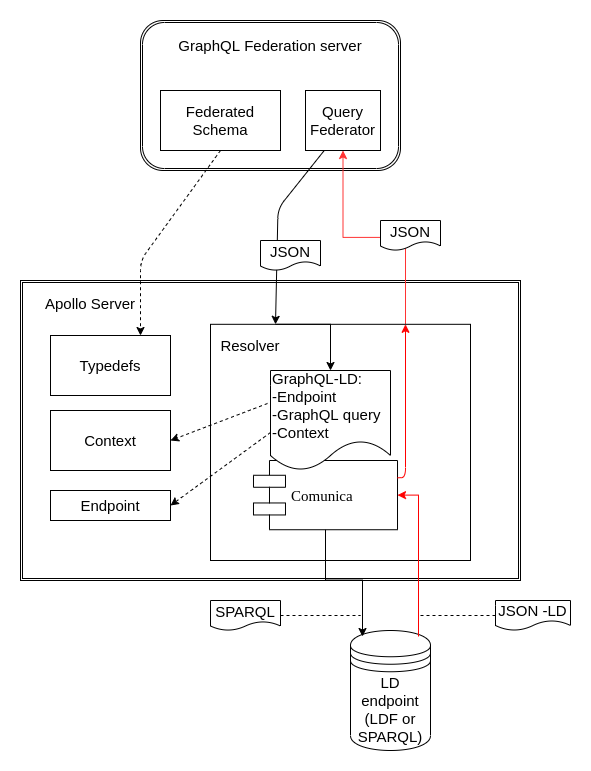

The diagram above was exported from draw.io. Its source (the exported page's mxGraphModel, read from the mxfile embedded in the PNG):
<mxGraphModel dx="1422" dy="784" grid="1" gridSize="10" guides="1" tooltips="1" connect="1" arrows="1" fold="1" page="1" pageScale="1" pageWidth="1169" pageHeight="827" math="0" shadow="0">
  <root>
    <mxCell id="0" />
    <mxCell id="1" parent="0" />
    <mxCell id="29Xx2_PFLxbPqXbQ4czn-26" value="" style="shape=ext;double=1;rounded=0;whiteSpace=wrap;html=1;align=left;" parent="1" vertex="1">
      <mxGeometry x="330" y="290" width="500" height="300" as="geometry" />
    </mxCell>
    <mxCell id="29Xx2_PFLxbPqXbQ4czn-2" value="&lt;font style=&quot;font-size: 13px&quot;&gt;LD&lt;br style=&quot;font-size: 13px&quot;&gt;endpoint&lt;br style=&quot;font-size: 13px&quot;&gt;(LDF or SPARQL)&lt;/font&gt;" style="shape=datastore;whiteSpace=wrap;html=1;" parent="1" vertex="1">
      <mxGeometry x="660" y="640" width="80" height="120" as="geometry" />
    </mxCell>
    <mxCell id="29Xx2_PFLxbPqXbQ4czn-9" value="SPARQL" style="shape=document;whiteSpace=wrap;html=1;boundedLbl=1;" parent="1" vertex="1">
      <mxGeometry x="520" y="610" width="70" height="30" as="geometry" />
    </mxCell>
    <mxCell id="29Xx2_PFLxbPqXbQ4czn-11" value="JSON -LD" style="shape=document;whiteSpace=wrap;html=1;boundedLbl=1;size=0.3333333333333333;" parent="1" vertex="1">
      <mxGeometry x="805" y="610" width="75" height="30" as="geometry" />
    </mxCell>
    <mxCell id="29Xx2_PFLxbPqXbQ4czn-16" value="" style="endArrow=none;dashed=1;html=1;exitX=1;exitY=0.5;exitDx=0;exitDy=0;" parent="1" source="29Xx2_PFLxbPqXbQ4czn-9" edge="1">
      <mxGeometry width="50" height="50" relative="1" as="geometry">
        <mxPoint x="170" y="760" as="sourcePoint" />
        <mxPoint x="670" y="625" as="targetPoint" />
      </mxGeometry>
    </mxCell>
    <mxCell id="29Xx2_PFLxbPqXbQ4czn-27" value="Apollo Server" style="text;html=1;strokeColor=none;fillColor=none;align=center;verticalAlign=middle;whiteSpace=wrap;rounded=0;" parent="1" vertex="1">
      <mxGeometry x="340" y="303" width="120" height="20" as="geometry" />
    </mxCell>
    <mxCell id="29Xx2_PFLxbPqXbQ4czn-29" value="Typedefs" style="rounded=0;whiteSpace=wrap;html=1;" parent="1" vertex="1">
      <mxGeometry x="360" y="345" width="120" height="60" as="geometry" />
    </mxCell>
    <mxCell id="29Xx2_PFLxbPqXbQ4czn-37" value="" style="group" parent="1" vertex="1" connectable="0">
      <mxGeometry x="450" y="30" width="260" height="150" as="geometry" />
    </mxCell>
    <mxCell id="29Xx2_PFLxbPqXbQ4czn-28" value="" style="shape=ext;double=1;rounded=1;whiteSpace=wrap;html=1;" parent="29Xx2_PFLxbPqXbQ4czn-37" vertex="1">
      <mxGeometry width="260" height="150" as="geometry" />
    </mxCell>
    <mxCell id="29Xx2_PFLxbPqXbQ4czn-30" value="GraphQL Federation server" style="text;html=1;strokeColor=none;fillColor=none;align=center;verticalAlign=middle;whiteSpace=wrap;rounded=0;" parent="29Xx2_PFLxbPqXbQ4czn-37" vertex="1">
      <mxGeometry x="20" width="220" height="50" as="geometry" />
    </mxCell>
    <mxCell id="29Xx2_PFLxbPqXbQ4czn-32" value="Federated Schema" style="rounded=0;whiteSpace=wrap;html=1;" parent="29Xx2_PFLxbPqXbQ4czn-37" vertex="1">
      <mxGeometry x="20" y="70" width="120" height="60" as="geometry" />
    </mxCell>
    <mxCell id="29Xx2_PFLxbPqXbQ4czn-56" value="Query&lt;br&gt;Federator" style="rounded=0;whiteSpace=wrap;html=1;" parent="29Xx2_PFLxbPqXbQ4czn-37" vertex="1">
      <mxGeometry x="165" y="70" width="75" height="60" as="geometry" />
    </mxCell>
    <mxCell id="29Xx2_PFLxbPqXbQ4czn-43" value="" style="endArrow=classic;html=1;exitX=0.5;exitY=1;exitDx=0;exitDy=0;entryX=0.75;entryY=0;entryDx=0;entryDy=0;dashed=1;" parent="1" source="29Xx2_PFLxbPqXbQ4czn-32" target="29Xx2_PFLxbPqXbQ4czn-29" edge="1">
      <mxGeometry width="50" height="50" relative="1" as="geometry">
        <mxPoint x="880" y="250" as="sourcePoint" />
        <mxPoint x="1085" y="435" as="targetPoint" />
        <Array as="points">
          <mxPoint x="450" y="270" />
        </Array>
      </mxGeometry>
    </mxCell>
    <mxCell id="29Xx2_PFLxbPqXbQ4czn-61" style="edgeStyle=orthogonalEdgeStyle;rounded=0;orthogonalLoop=1;jettySize=auto;html=1;strokeColor=#FF3333;exitX=0.75;exitY=0;exitDx=0;exitDy=0;" parent="1" source="29Xx2_PFLxbPqXbQ4czn-44" target="29Xx2_PFLxbPqXbQ4czn-56" edge="1">
      <mxGeometry relative="1" as="geometry" />
    </mxCell>
    <mxCell id="29Xx2_PFLxbPqXbQ4czn-40" value="Endpoint" style="rounded=0;whiteSpace=wrap;html=1;" parent="1" vertex="1">
      <mxGeometry x="360" y="500" width="120" height="30" as="geometry" />
    </mxCell>
    <mxCell id="29Xx2_PFLxbPqXbQ4czn-39" value="Context" style="rounded=0;whiteSpace=wrap;html=1;" parent="1" vertex="1">
      <mxGeometry x="360" y="420" width="120" height="60" as="geometry" />
    </mxCell>
    <mxCell id="29Xx2_PFLxbPqXbQ4czn-58" value="" style="endArrow=classic;html=1;exitX=0.25;exitY=1;exitDx=0;exitDy=0;entryX=0.25;entryY=0;entryDx=0;entryDy=0;" parent="1" source="29Xx2_PFLxbPqXbQ4czn-56" target="29Xx2_PFLxbPqXbQ4czn-44" edge="1">
      <mxGeometry width="50" height="50" relative="1" as="geometry">
        <mxPoint x="762.5" y="108" as="sourcePoint" />
        <mxPoint x="587.5" y="323" as="targetPoint" />
        <Array as="points">
          <mxPoint x="587.5" y="218" />
        </Array>
      </mxGeometry>
    </mxCell>
    <mxCell id="29Xx2_PFLxbPqXbQ4czn-46" value="JSON" style="shape=document;whiteSpace=wrap;html=1;boundedLbl=1;" parent="1" vertex="1">
      <mxGeometry x="570" y="250" width="60" height="30" as="geometry" />
    </mxCell>
    <mxCell id="29Xx2_PFLxbPqXbQ4czn-50" value="JSON" style="shape=document;whiteSpace=wrap;html=1;boundedLbl=1;" parent="1" vertex="1">
      <mxGeometry x="690" y="230" width="60" height="30" as="geometry" />
    </mxCell>
    <mxCell id="29Xx2_PFLxbPqXbQ4czn-44" value="" style="rounded=0;whiteSpace=wrap;html=1;" parent="1" vertex="1">
      <mxGeometry x="520" y="333.81" width="260" height="236.19" as="geometry" />
    </mxCell>
    <mxCell id="29Xx2_PFLxbPqXbQ4czn-6" value="Comunica" style="shape=component;align=left;spacingLeft=36;rounded=0;shadow=0;comic=0;labelBackgroundColor=none;strokeWidth=1;fontFamily=Verdana;fontSize=12;html=1;" parent="1" vertex="1">
      <mxGeometry x="562.9852631578948" y="470.0023076923077" width="144.02684210526317" height="69.23076923076923" as="geometry" />
    </mxCell>
    <mxCell id="Q6ASZI8gBr2lacjkz5qg-3" value="Resolver" style="text;html=1;strokeColor=none;fillColor=none;align=center;verticalAlign=middle;whiteSpace=wrap;rounded=0;" parent="1" vertex="1">
      <mxGeometry x="540" y="340" width="40" height="30" as="geometry" />
    </mxCell>
    <mxCell id="29Xx2_PFLxbPqXbQ4czn-14" value="" style="endArrow=none;dashed=1;html=1;entryX=0;entryY=0.5;entryDx=0;entryDy=0;" parent="1" target="29Xx2_PFLxbPqXbQ4czn-11" edge="1">
      <mxGeometry width="50" height="50" relative="1" as="geometry">
        <mxPoint x="730" y="625" as="sourcePoint" />
        <mxPoint x="280" y="695" as="targetPoint" />
      </mxGeometry>
    </mxCell>
    <mxCell id="29Xx2_PFLxbPqXbQ4czn-60" style="edgeStyle=orthogonalEdgeStyle;rounded=0;orthogonalLoop=1;jettySize=auto;html=1;exitX=0.85;exitY=0.05;exitDx=0;exitDy=0;exitPerimeter=0;entryX=1;entryY=0.5;entryDx=0;entryDy=0;strokeColor=#FF0000;" parent="1" source="29Xx2_PFLxbPqXbQ4czn-2" target="29Xx2_PFLxbPqXbQ4czn-6" edge="1">
      <mxGeometry relative="1" as="geometry" />
    </mxCell>
    <mxCell id="29Xx2_PFLxbPqXbQ4czn-59" style="edgeStyle=orthogonalEdgeStyle;rounded=0;orthogonalLoop=1;jettySize=auto;html=1;exitX=0.5;exitY=1;exitDx=0;exitDy=0;entryX=0.15;entryY=0.05;entryDx=0;entryDy=0;entryPerimeter=0;" parent="1" source="29Xx2_PFLxbPqXbQ4czn-6" target="29Xx2_PFLxbPqXbQ4czn-2" edge="1">
      <mxGeometry relative="1" as="geometry" />
    </mxCell>
    <mxCell id="29Xx2_PFLxbPqXbQ4czn-3" value="&lt;font style=&quot;font-size: 11px&quot;&gt;GraphQL-LD:&lt;br style=&quot;font-size: 11px&quot;&gt;-Endpoint&lt;br style=&quot;font-size: 11px&quot;&gt;-GraphQL&amp;nbsp;query&lt;br style=&quot;font-size: 11px&quot;&gt;-Context&lt;/font&gt;" style="shape=document;whiteSpace=wrap;html=1;boundedLbl=1;align=left;" parent="1" vertex="1">
      <mxGeometry x="580" y="380" width="120" height="100" as="geometry" />
    </mxCell>
    <mxCell id="Q6ASZI8gBr2lacjkz5qg-7" value="" style="endArrow=classic;html=1;entryX=1;entryY=0.5;entryDx=0;entryDy=0;dashed=1;exitX=-0.025;exitY=0.33;exitDx=0;exitDy=0;exitPerimeter=0;" parent="1" source="29Xx2_PFLxbPqXbQ4czn-3" target="29Xx2_PFLxbPqXbQ4czn-39" edge="1">
      <mxGeometry width="50" height="50" relative="1" as="geometry">
        <mxPoint x="480" y="455" as="sourcePoint" />
        <mxPoint x="530" y="405" as="targetPoint" />
      </mxGeometry>
    </mxCell>
    <mxCell id="Q6ASZI8gBr2lacjkz5qg-8" value="" style="endArrow=classic;html=1;entryX=1;entryY=0.5;entryDx=0;entryDy=0;dashed=1;exitX=0;exitY=0.62;exitDx=0;exitDy=0;exitPerimeter=0;" parent="1" source="29Xx2_PFLxbPqXbQ4czn-3" target="29Xx2_PFLxbPqXbQ4czn-40" edge="1">
      <mxGeometry width="50" height="50" relative="1" as="geometry">
        <mxPoint x="492.03999999999996" y="500.02" as="sourcePoint" />
        <mxPoint x="590.96" y="470" as="targetPoint" />
      </mxGeometry>
    </mxCell>
    <mxCell id="Q6ASZI8gBr2lacjkz5qg-11" style="edgeStyle=orthogonalEdgeStyle;rounded=0;orthogonalLoop=1;jettySize=auto;html=1;exitX=0.25;exitY=0;exitDx=0;exitDy=0;" parent="1" source="29Xx2_PFLxbPqXbQ4czn-44" target="29Xx2_PFLxbPqXbQ4czn-3" edge="1">
      <mxGeometry relative="1" as="geometry">
        <Array as="points">
          <mxPoint x="640" y="334" />
        </Array>
      </mxGeometry>
    </mxCell>
    <mxCell id="Q6ASZI8gBr2lacjkz5qg-13" value="" style="endArrow=classic;html=1;exitX=1;exitY=0.25;exitDx=0;exitDy=0;entryX=0.75;entryY=0;entryDx=0;entryDy=0;strokeColor=#FF0000;" parent="1" source="29Xx2_PFLxbPqXbQ4czn-6" target="29Xx2_PFLxbPqXbQ4czn-44" edge="1">
      <mxGeometry width="50" height="50" relative="1" as="geometry">
        <mxPoint x="890" y="470" as="sourcePoint" />
        <mxPoint x="940" y="420" as="targetPoint" />
        <Array as="points">
          <mxPoint x="715" y="487" />
        </Array>
      </mxGeometry>
    </mxCell>
  </root>
</mxGraphModel>